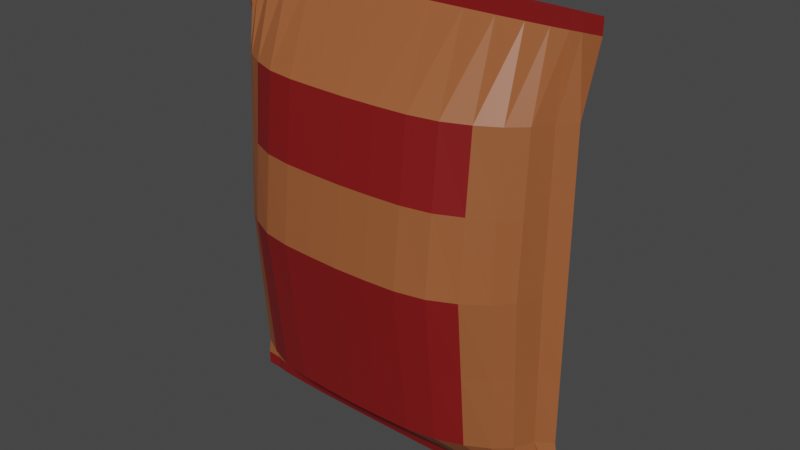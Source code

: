 # Source: Potato_papricka.blend  (saved by Blender 2.90.8; exported with 4.5.12 LTS)
import bpy
from mathutils import Matrix  # noqa: F401  (used for matrix-valued properties, if any)

bpy.ops.wm.read_factory_settings(use_empty=True)
scene = bpy.context.scene
scene.name = 'Scene'

# ---- collections
col_collection = bpy.data.collections.new('Collection'); scene.collection.children.link(col_collection)

# ---- materials (node trees are filled in below, after node groups)
mat_pack = bpy.data.materials.new('Pack')
mat_label = bpy.data.materials.new('Label')

# ---- material node trees
mat_pack.use_nodes = True; mat_pack.node_tree.nodes.clear()
_N = mat_pack.node_tree.nodes; _L = mat_pack.node_tree.links
n0 = _N.new('ShaderNodeBsdfPrincipled'); n0.name = 'Principled BSDF'; n0.location = (10, 300)
n0.distribution = 'GGX'
n0.subsurface_method = 'BURLEY'
n0.inputs[0].default_value = (0.3257, 0.09821, 0.03274, 1.0)
n0.inputs[3].default_value = 1.45
n0.inputs[27].default_value = (0.0, 0.0, 0.0, 1.0)
n0.inputs[28].default_value = 1.0
n1 = _N.new('ShaderNodeOutputMaterial'); n1.name = 'Material Output'; n1.location = (300, 300)
_L.new(n0.outputs[0], n1.inputs[0])
n1.is_active_output = True
mat_label.use_nodes = True; mat_label.node_tree.nodes.clear()
_N = mat_label.node_tree.nodes; _L = mat_label.node_tree.links
n0 = _N.new('ShaderNodeBsdfPrincipled'); n0.name = 'Principled BSDF'; n0.location = (10, 300)
n0.distribution = 'GGX'
n0.subsurface_method = 'BURLEY'
n0.inputs[0].default_value = (0.2169, 0.007099, 0.007474, 1.0)
n0.inputs[3].default_value = 1.45
n0.inputs[27].default_value = (0.0, 0.0, 0.0, 1.0)
n0.inputs[28].default_value = 1.0
n1 = _N.new('ShaderNodeOutputMaterial'); n1.name = 'Material Output'; n1.location = (300, 300)
_L.new(n0.outputs[0], n1.inputs[0])
n1.is_active_output = True

# ---- world
world_world = bpy.data.worlds.new('World'); scene.world = world_world
world_world.use_nodes = True; world_world.node_tree.nodes.clear()
_N = world_world.node_tree.nodes; _L = world_world.node_tree.links
n0 = _N.new('ShaderNodeOutputWorld'); n0.name = 'World Output'; n0.location = (300, 300)
n1 = _N.new('ShaderNodeBackground'); n1.name = 'Background'; n1.location = (10, 300)
n1.inputs[0].default_value = (0.05088, 0.05088, 0.05088, 1.0)
_L.new(n1.outputs[0], n0.inputs[0])
n0.is_active_output = True
world_world.color = (0.05088, 0.05088, 0.05088)
world_world.use_sun_shadow = False
world_world.sun_shadow_jitter_overblur = 0.0

# ---- meshes
me_cylinder = bpy.data.meshes.new('Cylinder')
me_cylinder.from_pydata([(4.091e-06, 0.05914, 0.09795), (6.455e-06, 0.03342, 3.114), (0.2291, 0.05948, 0.09795), (0.2331, 0.03278, 3.114), (0.4494, 0.05983, 0.09795), (0.4572, 0.03088, 3.114), (0.6525, 0.05576, 0.09795), (0.6637, 0.0278, 3.114), (0.8304, 0.04701, 0.09795), (0.8448, 0.02366, 3.114), (0.9765, 0.03636, 0.09795), (0.9933, 0.01861, 3.114), (1.085, 0.02421, 0.09795), (1.104, 0.01285, 3.114), (1.152, 0.00649, 0.09795), (1.172, 0.006596, 3.114), (1.257, -0.002692, 0.09795), (1.284, 9.496e-05, 3.114), (1.152, -0.01238, 0.09795), (1.172, -0.006406, 3.114), (1.085, -0.02959, 0.09795), (1.104, -0.01266, 3.114), (0.9765, -0.04175, 0.09795), (0.9933, -0.01842, 3.114), (0.8304, -0.0524, 0.09795), (0.8448, -0.02347, 3.114), (0.6525, -0.06114, 0.09795), (0.6637, -0.02761, 3.114), (0.4494, -0.06555, 0.09795), (0.4572, -0.03069, 3.114), (0.2291, -0.06704, 0.09795), (0.2331, -0.03259, 3.114), (3.709e-06, -0.06756, 0.09795), (6.066e-06, -0.03323, 3.114), (-0.2291, -0.06662, 0.09795), (-0.2331, -0.03259, 3.114), (-0.4494, -0.06513, 0.09795), (-0.4572, -0.03069, 3.114), (-0.6524, -0.06114, 0.09795), (-0.6637, -0.02761, 3.114), (-0.8304, -0.0524, 0.09795), (-0.8448, -0.02347, 3.114), (-0.9765, -0.04175, 0.09795), (-0.9933, -0.01842, 3.114), (-1.085, -0.02959, 0.09795), (-1.104, -0.01266, 3.114), (-1.152, -0.01154, 0.09795), (-1.172, -0.006406, 3.114), (-1.257, -0.002692, 0.09795), (-1.285, 9.499e-05, 3.114), (-1.152, 0.005483, 0.09795), (-1.172, 0.006596, 3.114), (-1.085, 0.02421, 0.09795), (-1.104, 0.01285, 3.114), (-0.9765, 0.03636, 0.09795), (-0.9933, 0.01861, 3.114), (-0.8304, 0.04701, 0.09795), (-0.8448, 0.02366, 3.114), (-0.6524, 0.05576, 0.09795), (-0.6637, 0.0278, 3.114), (-0.4494, 0.05718, 0.09795), (-0.4572, 0.03088, 3.114), (-0.2291, 0.05852, 0.09795), (-0.2331, 0.03278, 3.114), (0.2179, 0.4548, 0.4852), (0.4274, 0.4598, 0.4852), (0.6205, 0.4311, 0.4852), (0.7898, 0.3666, 0.4852), (0.9287, 0.288, 0.4852), (1.032, 0.1984, 0.4852), (1.095, 0.06509, 0.4852), (1.198, -8.866e-05, 0.4852), (1.095, -0.06927, 0.4852), (1.032, -0.1985, 0.4852), (0.9287, -0.2882, 0.4852), (0.7898, -0.3668, 0.4852), (0.6205, -0.4313, 0.4852), (0.4274, -0.4626, 0.4852), (0.2179, -0.4722, 0.4852), (3.262e-06, -0.4756, 0.4852), (-0.2179, -0.4689, 0.4852), (-0.4274, -0.4593, 0.4852), (-0.6205, -0.4313, 0.4852), (-0.7898, -0.3668, 0.4852), (-0.9287, -0.2882, 0.4852), (-1.032, -0.1985, 0.4852), (-1.095, -0.0626, 0.4852), (-1.198, -8.82e-05, 0.4852), (-1.095, 0.05709, 0.4852), (-1.032, 0.1984, 0.4852), (-0.9287, 0.288, 0.4852), (-0.7898, 0.3666, 0.4852), (-0.6205, 0.4311, 0.4852), (-0.4274, 0.4387, 0.4852), (-0.2179, 0.4471, 0.4852), (3.626e-06, 0.4513, 0.4852), (4.073e-06, 0.03109, 0.005868), (0.2206, 0.03133, 0.005868), (0.4321, 0.03165, 0.005868), (0.6255, 0.02929, 0.005868), (0.793, 0.02413, 0.005868), (0.9274, 0.01798, 0.005868), (1.024, 0.01121, 0.005868), (1.081, 0.001346, 0.005868), (1.181, -0.002832, 0.005868), (1.081, -0.007324, 0.005868), (1.024, -0.01687, 0.005868), (0.9274, -0.02364, 0.005868), (0.793, -0.02979, 0.005868), (0.6255, -0.03495, 0.005868), (0.4321, -0.03752, 0.005868), (0.2206, -0.03836, 0.005868), (3.72e-06, -0.03865, 0.005868), (-0.2206, -0.0381, 0.005868), (-0.432, -0.03726, 0.005868), (-0.6255, -0.03495, 0.005868), (-0.793, -0.02979, 0.005868), (-0.9274, -0.02364, 0.005868), (-1.024, -0.01687, 0.005868), (-1.081, -0.006798, 0.005868), (-1.182, -0.002831, 0.005868), (-1.081, 0.000714, 0.005868), (-1.024, 0.01121, 0.005868), (-0.9274, 0.01798, 0.005868), (-0.793, 0.02413, 0.005868), (-0.6255, 0.02929, 0.005868), (-0.432, 0.02998, 0.005868), (-0.2206, 0.03072, 0.005868), (4.091e-06, 0.03595, 0.005868), (0.2291, 0.03616, 0.005868), (0.4494, 0.03638, 0.005868), (0.6525, 0.03382, 0.005868), (0.8304, 0.02834, 0.005868), (0.9765, 0.02166, 0.005868), (1.085, 0.01404, 0.005868), (1.152, 0.002926, 0.005868), (1.257, -0.002832, 0.005868), (1.152, -0.008905, 0.005868), (1.085, -0.0197, 0.005868), (0.9765, -0.02732, 0.005868), (0.8304, -0.034, 0.005868), (0.6525, -0.03948, 0.005868), (0.4494, -0.04225, 0.005868), (0.2291, -0.04319, 0.005868), (3.708e-06, -0.04351, 0.005868), (-0.2291, -0.04292, 0.005868), (-0.4494, -0.04199, 0.005868), (-0.6524, -0.03948, 0.005868), (-0.8304, -0.034, 0.005868), (-0.9765, -0.02732, 0.005868), (-1.085, -0.0197, 0.005868), (-1.152, -0.008379, 0.005868), (-1.257, -0.002831, 0.005868), (-1.152, 0.002295, 0.005868), (-1.085, 0.01404, 0.005868), (-0.9765, 0.02166, 0.005868), (-0.8304, 0.02834, 0.005868), (-0.6524, 0.03382, 0.005868), (-0.4494, 0.03471, 0.005868), (-0.2291, 0.03555, 0.005868), (4.073e-06, 0.05139, 0.08564), (0.2206, 0.05178, 0.08564), (0.4321, 0.0523, 0.08564), (0.6255, 0.04852, 0.08564), (0.793, 0.0403, 0.08564), (0.9274, 0.03049, 0.08564), (1.024, 0.01969, 0.08564), (1.081, 0.003969, 0.08564), (1.181, -0.002692, 0.08564), (1.081, -0.009856, 0.08564), (1.024, -0.02507, 0.08564), (0.9274, -0.03588, 0.08564), (0.793, -0.04568, 0.08564), (0.6255, -0.05391, 0.08564), (0.4321, -0.05801, 0.08564), (0.2206, -0.05934, 0.08564), (3.72e-06, -0.05981, 0.08564), (-0.2206, -0.05892, 0.08564), (-0.432, -0.05759, 0.08564), (-0.6255, -0.05391, 0.08564), (-0.793, -0.04568, 0.08564), (-0.9274, -0.03588, 0.08564), (-1.024, -0.02507, 0.08564), (-1.081, -0.009017, 0.08564), (-1.182, -0.002692, 0.08564), (-1.081, 0.002962, 0.08564), (-1.024, 0.01969, 0.08564), (-0.9274, 0.03049, 0.08564), (-0.793, 0.0403, 0.08564), (-0.6255, 0.04852, 0.08564), (-0.432, 0.04964, 0.08564), (-0.2206, 0.05082, 0.08564), (6.454e-06, 0.03982, 3.013), (0.2329, 0.03906, 3.013), (0.4568, 0.03679, 3.013), (0.6631, 0.03312, 3.013), (0.844, 0.02817, 3.013), (0.9925, 0.02214, 3.013), (1.103, 0.01526, 3.013), (1.171, 0.007802, 3.013), (1.283, -0.0005471, 3.013), (1.171, -0.00772, 3.013), (1.103, -0.01518, 3.013), (0.9925, -0.02206, 3.013), (0.844, -0.02809, 3.013), (0.6631, -0.03304, 3.013), (0.4568, -0.03671, 3.013), (0.2329, -0.03897, 3.013), (6.066e-06, -0.03974, 3.013), (-0.2329, -0.03897, 3.013), (-0.4568, -0.03671, 3.013), (-0.6631, -0.03304, 3.013), (-0.844, -0.02809, 3.013), (-0.9925, -0.02206, 3.013), (-1.103, -0.01518, 3.013), (-1.171, -0.00772, 3.013), (-1.284, 4.085e-05, 3.013), (-1.171, 0.007802, 3.013), (-1.103, 0.01526, 3.013), (-0.9924, 0.02214, 3.013), (-0.844, 0.02817, 3.013), (-0.6631, 0.03312, 3.013), (-0.4568, 0.03679, 3.013), (-0.2329, 0.03906, 3.013), (0.2178, 0.4704, 2.534), (0.4273, 0.4741, 2.534), (0.6203, 0.4437, 2.534), (0.7895, 0.3774, 2.534), (0.9283, 0.2965, 2.534), (1.032, 0.2043, 2.534), (1.095, 0.06877, 2.534), (1.197, -0.000298, 2.534), (1.095, -0.07236, 2.534), (1.032, -0.204, 2.534), (0.9283, -0.2962, 2.534), (0.7895, -0.377, 2.534), (0.6203, -0.4434, 2.534), (0.4273, -0.4763, 2.534), (0.2178, -0.487, 2.534), (3.293e-06, -0.4908, 2.534), (-0.2178, -0.4838, 2.534), (-0.4273, -0.473, 2.534), (-0.6203, -0.4433, 2.534), (-0.7895, -0.377, 2.534), (-0.9283, -0.2962, 2.534), (-1.031, -0.204, 2.534), (-1.095, -0.0658, 2.534), (-1.198, 0.0001756, 2.534), (-1.095, 0.06089, 2.534), (-1.031, 0.2043, 2.534), (-0.9283, 0.2965, 2.534), (-0.7895, 0.3774, 2.534), (-0.6203, 0.4437, 2.534), (-0.4273, 0.4533, 2.534), (-0.2178, 0.4628, 2.534), (3.657e-06, 0.4674, 2.534), (0.2179, 0.5743, 1.509), (0.4274, 0.5797, 1.509), (0.6204, 0.543, 1.509), (0.7896, 0.4619, 1.509), (0.9285, 0.3631, 1.509), (1.032, 0.2503, 1.509), (1.095, 0.08369, 1.509), (1.197, 0.0004609, 1.509), (1.095, -0.0871, 1.509), (1.032, -0.2488, 1.509), (0.9285, -0.3616, 1.509), (0.7896, -0.4604, 1.509), (0.6204, -0.5415, 1.509), (0.4274, -0.5814, 1.509), (0.2179, -0.594, 1.509), (3.277e-06, -0.5984, 1.509), (-0.2179, -0.5899, 1.509), (-0.4273, -0.5773, 1.509), (-0.6204, -0.5415, 1.509), (-0.7896, -0.4604, 1.509), (-0.9285, -0.3616, 1.509), (-1.032, -0.2488, 1.509), (-1.095, -0.0789, 1.509), (-1.198, 0.0007548, 1.509), (-1.095, 0.07385, 1.509), (-1.032, 0.2503, 1.509), (-0.9285, 0.3631, 1.509), (-0.7896, 0.4619, 1.509), (-0.6204, 0.543, 1.509), (-0.4273, 0.5537, 1.509), (-0.2179, 0.5648, 1.509), (3.641e-06, 0.5703, 1.509), (3.649e-06, 0.5188, 2.022), (0.2178, 0.5223, 2.022), (0.4273, 0.5269, 2.022), (0.6204, 0.4934, 2.022), (0.7896, 0.4196, 2.022), (0.9284, 0.3298, 2.022), (1.032, 0.2273, 2.022), (1.095, 0.07623, 2.022), (1.197, 8.142e-05, 2.022), (1.095, -0.07973, 2.022), (1.032, -0.2264, 2.022), (0.9284, -0.3289, 2.022), (0.7896, -0.4187, 2.022), (0.6204, -0.4924, 2.022), (0.4273, -0.5288, 2.022), (0.2178, -0.5405, 2.022), (3.285e-06, -0.5446, 2.022), (-0.2178, -0.5368, 2.022), (-0.4273, -0.5252, 2.022), (-0.6203, -0.4924, 2.022), (-0.7896, -0.4187, 2.022), (-0.9284, -0.3289, 2.022), (-1.032, -0.2264, 2.022), (-1.095, -0.07235, 2.022), (-1.198, 0.0004652, 2.022), (-1.095, 0.06737, 2.022), (-1.032, 0.2273, 2.022), (-0.9284, 0.3298, 2.022), (-0.7896, 0.4196, 2.022), (-0.6203, 0.4934, 2.022), (-0.4273, 0.5035, 2.022), (-0.2178, 0.5138, 2.022), (0.2179, 0.5145, 0.9973), (0.4274, 0.5198, 0.9973), (0.6205, 0.4871, 0.9973), (0.7897, 0.4143, 0.9973), (0.9286, 0.3256, 0.9973), (1.032, 0.2244, 0.9973), (1.095, 0.07439, 0.9973), (1.197, 0.0001861, 0.9973), (1.095, -0.07819, 0.9973), (1.032, -0.2237, 0.9973), (0.9286, -0.3249, 0.9973), (0.7897, -0.4136, 0.9973), (0.6205, -0.4864, 0.9973), (0.4274, -0.522, 0.9973), (0.2179, -0.5331, 0.9973), (3.27e-06, -0.537, 0.9973), (-0.2179, -0.5294, 0.9973), (-0.4274, -0.5183, 0.9973), (-0.6205, -0.4864, 0.9973), (-0.7897, -0.4136, 0.9973), (-0.9286, -0.3249, 0.9973), (-1.032, -0.2237, 0.9973), (-1.095, -0.07075, 0.9973), (-1.198, 0.0003333, 0.9973), (-1.095, 0.06547, 0.9973), (-1.032, 0.2244, 0.9973), (-0.9286, 0.3256, 0.9973), (-0.7897, 0.4143, 0.9973), (-0.6205, 0.4871, 0.9973), (-0.4274, 0.4962, 0.9973), (-0.2179, 0.506, 0.9973), (3.633e-06, 0.5108, 0.9973)], [], [(192, 1, 3, 193), (193, 3, 5, 194), (194, 5, 7, 195), (195, 7, 9, 196), (196, 9, 11, 197), (197, 11, 13, 198), (198, 13, 15, 199), (199, 15, 17, 200), (200, 17, 19, 201), (201, 19, 21, 202), (202, 21, 23, 203), (203, 23, 25, 204), (204, 25, 27, 205), (205, 27, 29, 206), (206, 29, 31, 207), (207, 31, 33, 208), (208, 33, 35, 209), (209, 35, 37, 210), (210, 37, 39, 211), (211, 39, 41, 212), (212, 41, 43, 213), (213, 43, 45, 214), (214, 45, 47, 215), (215, 47, 49, 216), (216, 49, 51, 217), (217, 51, 53, 218), (218, 53, 55, 219), (219, 55, 57, 220), (220, 57, 59, 221), (221, 59, 61, 222), (3, 1, 63, 61, 59, 57, 55, 53, 51, 49, 47, 45, 43, 41, 39, 37, 35, 33, 31, 29, 27, 25, 23, 21, 19, 17, 15, 13, 11, 9, 7, 5), (222, 61, 63, 223), (223, 63, 1, 192), (62, 0, 128, 159), (254, 223, 192, 255), (0, 95, 64, 2), (2, 64, 65, 4), (4, 65, 66, 6), (6, 66, 67, 8), (8, 67, 68, 10), (10, 68, 69, 12), (12, 69, 70, 14), (14, 70, 71, 16), (16, 71, 72, 18), (18, 72, 73, 20), (20, 73, 74, 22), (22, 74, 75, 24), (24, 75, 76, 26), (26, 76, 77, 28), (28, 77, 78, 30), (30, 78, 79, 32), (32, 79, 80, 34), (34, 80, 81, 36), (36, 81, 82, 38), (38, 82, 83, 40), (40, 83, 84, 42), (42, 84, 85, 44), (44, 85, 86, 46), (46, 86, 87, 48), (48, 87, 88, 50), (50, 88, 89, 52), (52, 89, 90, 54), (54, 90, 91, 56), (56, 91, 92, 58), (58, 92, 93, 60), (60, 93, 94, 62), (62, 94, 95, 0), (106, 107, 171, 170), (18, 20, 138, 137), (36, 38, 147, 146), (54, 56, 156, 155), (10, 12, 134, 133), (28, 30, 143, 142), (46, 48, 152, 151), (2, 4, 130, 129), (20, 22, 139, 138), (38, 40, 148, 147), (56, 58, 157, 156), (12, 14, 135, 134), (30, 32, 144, 143), (48, 50, 153, 152), (4, 6, 131, 130), (22, 24, 140, 139), (40, 42, 149, 148), (58, 60, 158, 157), (14, 16, 136, 135), (32, 34, 145, 144), (50, 52, 154, 153), (6, 8, 132, 131), (24, 26, 141, 140), (42, 44, 150, 149), (60, 62, 159, 158), (16, 18, 137, 136), (34, 36, 146, 145), (52, 54, 155, 154), (8, 10, 133, 132), (26, 28, 142, 141), (44, 46, 151, 150), (0, 2, 129, 128), (97, 96, 128, 129), (98, 97, 129, 130), (99, 98, 130, 131), (100, 99, 131, 132), (101, 100, 132, 133), (102, 101, 133, 134), (103, 102, 134, 135), (104, 103, 135, 136), (105, 104, 136, 137), (106, 105, 137, 138), (107, 106, 138, 139), (108, 107, 139, 140), (109, 108, 140, 141), (110, 109, 141, 142), (111, 110, 142, 143), (112, 111, 143, 144), (113, 112, 144, 145), (114, 113, 145, 146), (115, 114, 146, 147), (116, 115, 147, 148), (117, 116, 148, 149), (118, 117, 149, 150), (119, 118, 150, 151), (120, 119, 151, 152), (121, 120, 152, 153), (122, 121, 153, 154), (123, 122, 154, 155), (124, 123, 155, 156), (125, 124, 156, 157), (126, 125, 157, 158), (127, 126, 158, 159), (96, 127, 159, 128), (160, 161, 162, 163, 164, 165, 166, 167, 168, 169, 170, 171, 172, 173, 174, 175, 176, 177, 178, 179, 180, 181, 182, 183, 184, 185, 186, 187, 188, 189, 190, 191), (120, 121, 185, 184), (107, 108, 172, 171), (121, 122, 186, 185), (108, 109, 173, 172), (122, 123, 187, 186), (109, 110, 174, 173), (96, 97, 161, 160), (123, 124, 188, 187), (110, 111, 175, 174), (97, 98, 162, 161), (124, 125, 189, 188), (111, 112, 176, 175), (98, 99, 163, 162), (125, 126, 190, 189), (112, 113, 177, 176), (99, 100, 164, 163), (126, 127, 191, 190), (113, 114, 178, 177), (100, 101, 165, 164), (127, 96, 160, 191), (114, 115, 179, 178), (101, 102, 166, 165), (115, 116, 180, 179), (102, 103, 167, 166), (116, 117, 181, 180), (103, 104, 168, 167), (117, 118, 182, 181), (104, 105, 169, 168), (118, 119, 183, 182), (105, 106, 170, 169), (119, 120, 184, 183), (253, 222, 223, 254), (252, 221, 222, 253), (251, 220, 221, 252), (250, 219, 220, 251), (249, 218, 219, 250), (248, 217, 218, 249), (247, 216, 217, 248), (246, 215, 216, 247), (245, 214, 215, 246), (244, 213, 214, 245), (243, 212, 213, 244), (242, 211, 212, 243), (241, 210, 211, 242), (240, 209, 210, 241), (239, 208, 209, 240), (238, 207, 208, 239), (237, 206, 207, 238), (236, 205, 206, 237), (235, 204, 205, 236), (234, 203, 204, 235), (233, 202, 203, 234), (232, 201, 202, 233), (231, 200, 201, 232), (230, 199, 200, 231), (229, 198, 199, 230), (228, 197, 198, 229), (227, 196, 197, 228), (226, 195, 196, 227), (225, 194, 195, 226), (224, 193, 194, 225), (255, 192, 193, 224), (319, 254, 255, 288), (318, 253, 254, 319), (317, 252, 253, 318), (316, 251, 252, 317), (315, 250, 251, 316), (314, 249, 250, 315), (313, 248, 249, 314), (312, 247, 248, 313), (311, 246, 247, 312), (310, 245, 246, 311), (309, 244, 245, 310), (308, 243, 244, 309), (307, 242, 243, 308), (306, 241, 242, 307), (305, 240, 241, 306), (304, 239, 240, 305), (303, 238, 239, 304), (302, 237, 238, 303), (301, 236, 237, 302), (300, 235, 236, 301), (299, 234, 235, 300), (298, 233, 234, 299), (297, 232, 233, 298), (296, 231, 232, 297), (295, 230, 231, 296), (294, 229, 230, 295), (293, 228, 229, 294), (292, 227, 228, 293), (291, 226, 227, 292), (290, 225, 226, 291), (289, 224, 225, 290), (288, 255, 224, 289), (351, 287, 256, 320), (320, 256, 257, 321), (321, 257, 258, 322), (322, 258, 259, 323), (323, 259, 260, 324), (324, 260, 261, 325), (325, 261, 262, 326), (326, 262, 263, 327), (327, 263, 264, 328), (328, 264, 265, 329), (329, 265, 266, 330), (330, 266, 267, 331), (331, 267, 268, 332), (332, 268, 269, 333), (333, 269, 270, 334), (334, 270, 271, 335), (335, 271, 272, 336), (336, 272, 273, 337), (337, 273, 274, 338), (338, 274, 275, 339), (339, 275, 276, 340), (340, 276, 277, 341), (341, 277, 278, 342), (342, 278, 279, 343), (343, 279, 280, 344), (344, 280, 281, 345), (345, 281, 282, 346), (346, 282, 283, 347), (347, 283, 284, 348), (348, 284, 285, 349), (349, 285, 286, 350), (350, 286, 287, 351), (287, 288, 289, 256), (256, 289, 290, 257), (257, 290, 291, 258), (258, 291, 292, 259), (259, 292, 293, 260), (260, 293, 294, 261), (261, 294, 295, 262), (262, 295, 296, 263), (263, 296, 297, 264), (264, 297, 298, 265), (265, 298, 299, 266), (266, 299, 300, 267), (267, 300, 301, 268), (268, 301, 302, 269), (269, 302, 303, 270), (270, 303, 304, 271), (271, 304, 305, 272), (272, 305, 306, 273), (273, 306, 307, 274), (274, 307, 308, 275), (275, 308, 309, 276), (276, 309, 310, 277), (277, 310, 311, 278), (278, 311, 312, 279), (279, 312, 313, 280), (280, 313, 314, 281), (281, 314, 315, 282), (282, 315, 316, 283), (283, 316, 317, 284), (284, 317, 318, 285), (285, 318, 319, 286), (286, 319, 288, 287), (94, 350, 351, 95), (93, 349, 350, 94), (92, 348, 349, 93), (91, 347, 348, 92), (90, 346, 347, 91), (89, 345, 346, 90), (88, 344, 345, 89), (87, 343, 344, 88), (86, 342, 343, 87), (85, 341, 342, 86), (84, 340, 341, 85), (83, 339, 340, 84), (82, 338, 339, 83), (81, 337, 338, 82), (80, 336, 337, 81), (79, 335, 336, 80), (78, 334, 335, 79), (77, 333, 334, 78), (76, 332, 333, 77), (75, 331, 332, 76), (74, 330, 331, 75), (73, 329, 330, 74), (72, 328, 329, 73), (71, 327, 328, 72), (70, 326, 327, 71), (69, 325, 326, 70), (68, 324, 325, 69), (67, 323, 324, 68), (66, 322, 323, 67), (65, 321, 322, 66), (64, 320, 321, 65), (95, 351, 320, 64)])
me_cylinder.polygons.foreach_set('material_index', [1, 1, 1, 1, 1, 1, 1, 1, 1, 1, 1, 1, 1, 1, 1, 1, 1, 1, 1, 1, 1, 1, 1, 1, 1, 1, 1, 1, 1, 1, 1, 1, 1, 1, 0, 0, 0, 0, 0, 0, 0, 0, 0, 0, 0, 0, 0, 0, 0, 0, 0, 0, 0, 0, 0, 0, 0, 0, 0, 0, 0, 0, 0, 0, 0, 0, 0, 1, 1, 1, 1, 1, 1, 1, 1, 1, 1, 1, 1, 1, 1, 1, 1, 1, 1, 1, 1, 1, 1, 1, 1, 1, 1, 1, 1, 1, 1, 1, 1, 1, 1, 1, 1, 1, 1, 1, 1, 1, 1, 1, 1, 1, 1, 1, 1, 1, 1, 1, 1, 1, 1, 1, 1, 1, 1, 1, 1, 1, 1, 1, 1, 0, 1, 1, 1, 1, 1, 1, 1, 1, 1, 1, 1, 1, 1, 1, 1, 1, 1, 1, 1, 1, 1, 1, 1, 1, 1, 1, 1, 1, 1, 1, 1, 0, 0, 0, 0, 0, 0, 0, 0, 0, 0, 0, 0, 0, 0, 0, 0, 0, 0, 0, 0, 0, 0, 0, 0, 0, 0, 0, 0, 0, 0, 0, 1, 1, 1, 1, 0, 0, 0, 0, 0, 0, 0, 0, 1, 1, 1, 1, 1, 1, 1, 1, 0, 0, 0, 0, 0, 0, 0, 0, 1, 1, 1, 1, 1, 1, 1, 1, 0, 0, 0, 0, 0, 0, 0, 0, 1, 1, 1, 1, 1, 1, 1, 1, 0, 0, 0, 0, 0, 0, 0, 0, 1, 1, 1, 1, 0, 0, 0, 0, 0, 0, 0, 0, 0, 0, 0, 0, 0, 0, 0, 0, 0, 0, 0, 0, 0, 0, 0, 0, 0, 0, 0, 0, 0, 0, 0, 0, 1, 1, 1, 1, 0, 0, 0, 0, 0, 0, 0, 0, 1, 1, 1, 1, 1, 1, 1, 1, 0, 0, 0, 0, 0, 0, 0, 0, 1, 1, 1, 1])
_uv = me_cylinder.uv_layers.new(name='UVMap')
_uv.uv.foreach_set('vector', [1.0, 0.9774, 1.0, 1.0, 0.9688, 1.0, 0.9688, 0.9774, 0.9688, 0.9774, 0.9688, 1.0, 0.9375, 1.0, 0.9375, 0.9774, 0.9375, 0.9774, 0.9375, 1.0, 0.9062, 1.0, 0.9063, 0.9774, 0.9063, 0.9774, 0.9062, 1.0, 0.875, 1.0, 0.875, 0.9774, 0.875, 0.9774, 0.875, 1.0, 0.8438, 1.0, 0.8438, 0.9774, 0.8438, 0.9774, 0.8438, 1.0, 0.8125, 1.0, 0.8125, 0.9774, 0.8125, 0.9774, 0.8125, 1.0, 0.7812, 1.0, 0.7812, 0.9774, 0.7812, 0.9774, 0.7812, 1.0, 0.75, 1.0, 0.75, 0.9774, 0.75, 0.9774, 0.75, 1.0, 0.7188, 1.0, 0.7187, 0.9774, 0.7187, 0.9774, 0.7188, 1.0, 0.6875, 1.0, 0.6875, 0.9774, 0.6875, 0.9774, 0.6875, 1.0, 0.6562, 1.0, 0.6562, 0.9774, 0.6562, 0.9774, 0.6562, 1.0, 0.625, 1.0, 0.625, 0.9774, 0.625, 0.9774, 0.625, 1.0, 0.5938, 1.0, 0.5938, 0.9774, 0.5938, 0.9774, 0.5938, 1.0, 0.5625, 1.0, 0.5625, 0.9774, 0.5625, 0.9774, 0.5625, 1.0, 0.5312, 1.0, 0.5312, 0.9774, 0.5312, 0.9774, 0.5312, 1.0, 0.5, 1.0, 0.5, 0.9774, 0.5, 0.9774, 0.5, 1.0, 0.4688, 1.0, 0.4688, 0.9774, 0.4688, 0.9774, 0.4688, 1.0, 0.4375, 1.0, 0.4375, 0.9774, 0.4375, 0.9774, 0.4375, 1.0, 0.4062, 1.0, 0.4062, 0.9774, 0.4062, 0.9774, 0.4062, 1.0, 0.375, 1.0, 0.375, 0.9774, 0.375, 0.9774, 0.375, 1.0, 0.3438, 1.0, 0.3438, 0.9774, 0.3438, 0.9774, 0.3438, 1.0, 0.3125, 1.0, 0.3125, 0.9774, 0.3125, 0.9774, 0.3125, 1.0, 0.2812, 1.0, 0.2812, 0.9774, 0.2812, 0.9774, 0.2812, 1.0, 0.25, 1.0, 0.25, 0.9774, 0.25, 0.9774, 0.25, 1.0, 0.2188, 1.0, 0.2188, 0.9774, 0.2188, 0.9774, 0.2188, 1.0, 0.1875, 1.0, 0.1875, 0.9774, 0.1875, 0.9774, 0.1875, 1.0, 0.1562, 1.0, 0.1563, 0.9774, 0.1563, 0.9774, 0.1562, 1.0, 0.125, 1.0, 0.125, 0.9774, 0.125, 0.9774, 0.125, 1.0, 0.09375, 1.0, 0.09375, 0.9774, 0.09375, 0.9774, 0.09375, 1.0, 0.0625, 1.0, 0.0625, 0.9774, 0.2968, 0.4854, 0.25, 0.49, 0.2032, 0.4854, 0.1582, 0.4717, 0.1167, 0.4496, 0.08029, 0.4197, 0.05045, 0.3833, 0.02827, 0.3418, 0.01461, 0.2968, 0.01, 0.25, 0.01461, 0.2032, 0.02827, 0.1582, 0.05045, 0.1167, 0.08029, 0.08029, 0.1167, 0.05045, 0.1582, 0.02827, 0.2032, 0.01461, 0.25, 0.01, 0.2968, 0.01461, 0.3418, 0.02827, 0.3833, 0.05045, 0.4197, 0.08029, 0.4496, 0.1167, 0.4717, 0.1582, 0.4854, 0.2032, 0.49, 0.25, 0.4854, 0.2968, 0.4717, 0.3418, 0.4496, 0.3833, 0.4197, 0.4197, 0.3833, 0.4496, 0.3418, 0.4717, 0.0625, 0.9774, 0.0625, 1.0, 0.03125, 1.0, 0.03125, 0.9774, 0.03125, 0.9774, 0.03125, 1.0, 0.0, 1.0, 0.0, 0.9774, 0.03125, 0.5, 0.0, 0.5, 0.0, 0.5, 0.03125, 0.5, 0.03125, 0.6279, 0.03125, 0.9774, 0.0, 0.9774, 0.0, 0.6279, 1.0, 0.5, 1.0, 0.6025, 0.9688, 0.6025, 0.9688, 0.5, 0.9688, 0.5, 0.9688, 0.6025, 0.9375, 0.6025, 0.9375, 0.5, 0.9375, 0.5, 0.9375, 0.6025, 0.9062, 0.6025, 0.9062, 0.5, 0.9062, 0.5, 0.9062, 0.6025, 0.875, 0.6025, 0.875, 0.5, 0.875, 0.5, 0.875, 0.6025, 0.8438, 0.6025, 0.8438, 0.5, 0.8438, 0.5, 0.8438, 0.6025, 0.8125, 0.6025, 0.8125, 0.5, 0.8125, 0.5, 0.8125, 0.6025, 0.7813, 0.6025, 0.7812, 0.5, 0.7812, 0.5, 0.7813, 0.6025, 0.75, 0.6025, 0.75, 0.5, 0.75, 0.5, 0.75, 0.6025, 0.7188, 0.6025, 0.7188, 0.5, 0.7188, 0.5, 0.7188, 0.6025, 0.6875, 0.6025, 0.6875, 0.5, 0.6875, 0.5, 0.6875, 0.6025, 0.6562, 0.6025, 0.6562, 0.5, 0.6562, 0.5, 0.6562, 0.6025, 0.625, 0.6025, 0.625, 0.5, 0.625, 0.5, 0.625, 0.6025, 0.5938, 0.6025, 0.5938, 0.5, 0.5938, 0.5, 0.5938, 0.6025, 0.5625, 0.6025, 0.5625, 0.5, 0.5625, 0.5, 0.5625, 0.6025, 0.5312, 0.6025, 0.5312, 0.5, 0.5312, 0.5, 0.5312, 0.6025, 0.5, 0.6025, 0.5, 0.5, 0.5, 0.5, 0.5, 0.6025, 0.4688, 0.6025, 0.4688, 0.5, 0.4688, 0.5, 0.4688, 0.6025, 0.4375, 0.6025, 0.4375, 0.5, 0.4375, 0.5, 0.4375, 0.6025, 0.4062, 0.6025, 0.4062, 0.5, 0.4062, 0.5, 0.4062, 0.6025, 0.375, 0.6025, 0.375, 0.5, 0.375, 0.5, 0.375, 0.6025, 0.3437, 0.6025, 0.3438, 0.5, 0.3438, 0.5, 0.3437, 0.6025, 0.3125, 0.6025, 0.3125, 0.5, 0.3125, 0.5, 0.3125, 0.6025, 0.2812, 0.6025, 0.2812, 0.5, 0.2812, 0.5, 0.2812, 0.6025, 0.25, 0.6025, 0.25, 0.5, 0.25, 0.5, 0.25, 0.6025, 0.2188, 0.6025, 0.2188, 0.5, 0.2188, 0.5, 0.2188, 0.6025, 0.1875, 0.6025, 0.1875, 0.5, 0.1875, 0.5, 0.1875, 0.6025, 0.1562, 0.6025, 0.1562, 0.5, 0.1562, 0.5, 0.1562, 0.6025, 0.125, 0.6025, 0.125, 0.5, 0.125, 0.5, 0.125, 0.6025, 0.09375, 0.6025, 0.09375, 0.5, 0.09375, 0.5, 0.09375, 0.6025, 0.0625, 0.6025, 0.0625, 0.5, 0.0625, 0.5, 0.0625, 0.6025, 0.03125, 0.6025, 0.03125, 0.5, 0.03125, 0.5, 0.03125, 0.6025, 0.0, 0.6025, 0.0, 0.5, 0.9592, 0.1736, 0.9395, 0.1367, 0.9395, 0.1367, 0.9592, 0.1736, 0.7188, 0.5, 0.6875, 0.5, 0.6875, 0.5, 0.7188, 0.5, 0.4375, 0.5, 0.4062, 0.5, 0.4062, 0.5, 0.4375, 0.5, 0.1562, 0.5, 0.125, 0.5, 0.125, 0.5, 0.1562, 0.5, 0.8438, 0.5, 0.8125, 0.5, 0.8125, 0.5, 0.8438, 0.5, 0.5625, 0.5, 0.5312, 0.5, 0.5312, 0.5, 0.5625, 0.5, 0.2812, 0.5, 0.25, 0.5, 0.25, 0.5, 0.2812, 0.5, 0.9688, 0.5, 0.9375, 0.5, 0.9375, 0.5, 0.9688, 0.5, 0.6875, 0.5, 0.6562, 0.5, 0.6562, 0.5, 0.6875, 0.5, 0.4062, 0.5, 0.375, 0.5, 0.375, 0.5, 0.4062, 0.5, 0.125, 0.5, 0.09375, 0.5, 0.09375, 0.5, 0.125, 0.5, 0.8125, 0.5, 0.7812, 0.5, 0.7812, 0.5, 0.8125, 0.5, 0.5312, 0.5, 0.5, 0.5, 0.5, 0.5, 0.5312, 0.5, 0.25, 0.5, 0.2188, 0.5, 0.2188, 0.5, 0.25, 0.5, 0.9375, 0.5, 0.9062, 0.5, 0.9062, 0.5, 0.9375, 0.5, 0.6562, 0.5, 0.625, 0.5, 0.625, 0.5, 0.6562, 0.5, 0.375, 0.5, 0.3438, 0.5, 0.3438, 0.5, 0.375, 0.5, 0.09375, 0.5, 0.0625, 0.5, 0.0625, 0.5, 0.09375, 0.5, 0.7812, 0.5, 0.75, 0.5, 0.75, 0.5, 0.7812, 0.5, 0.5, 0.5, 0.4688, 0.5, 0.4688, 0.5, 0.5, 0.5, 0.2188, 0.5, 0.1875, 0.5, 0.1875, 0.5, 0.2188, 0.5, 0.9062, 0.5, 0.875, 0.5, 0.875, 0.5, 0.9062, 0.5, 0.625, 0.5, 0.5938, 0.5, 0.5938, 0.5, 0.625, 0.5, 0.3438, 0.5, 0.3125, 0.5, 0.3125, 0.5, 0.3438, 0.5, 0.0625, 0.5, 0.03125, 0.5, 0.03125, 0.5, 0.0625, 0.5, 0.75, 0.5, 0.7188, 0.5, 0.7188, 0.5, 0.75, 0.5, 0.4688, 0.5, 0.4375, 0.5, 0.4375, 0.5, 0.4688, 0.5, 0.1875, 0.5, 0.1562, 0.5, 0.1562, 0.5, 0.1875, 0.5, 0.875, 0.5, 0.8438, 0.5, 0.8438, 0.5, 0.875, 0.5, 0.5938, 0.5, 0.5625, 0.5, 0.5625, 0.5, 0.5938, 0.5, 0.3125, 0.5, 0.2812, 0.5, 0.2812, 0.5, 0.3125, 0.5, 1.0, 0.5, 0.9688, 0.5, 0.9688, 0.5, 1.0, 0.5, 0.7951, 0.4591, 0.75, 0.4635, 0.75, 0.49, 0.7968, 0.4854, 0.8383, 0.446, 0.7951, 0.4591, 0.7968, 0.4854, 0.8418, 0.4717, 0.8778, 0.4249, 0.8383, 0.446, 0.8418, 0.4717, 0.8833, 0.4496, 0.9121, 0.3968, 0.8778, 0.4249, 0.8833, 0.4496, 0.9197, 0.4197, 0.9395, 0.3633, 0.9121, 0.3968, 0.9197, 0.4197, 0.9496, 0.3833, 0.9592, 0.3264, 0.9395, 0.3633, 0.9496, 0.3833, 0.9717, 0.3418, 0.9708, 0.2882, 0.9592, 0.3264, 0.9717, 0.3418, 0.9854, 0.2968, 0.9746, 0.25, 0.9708, 0.2882, 0.9854, 0.2968, 0.99, 0.25, 0.9708, 0.2118, 0.9746, 0.25, 0.99, 0.25, 0.9854, 0.2032, 0.9592, 0.1736, 0.9708, 0.2118, 0.9854, 0.2032, 0.9717, 0.1582, 0.9395, 0.1367, 0.9592, 0.1736, 0.9717, 0.1582, 0.9496, 0.1167, 0.9121, 0.1032, 0.9395, 0.1367, 0.9496, 0.1167, 0.9197, 0.08029, 0.8778, 0.07514, 0.9121, 0.1032, 0.9197, 0.08029, 0.8833, 0.05045, 0.8383, 0.05401, 0.8778, 0.07514, 0.8833, 0.05045, 0.8418, 0.02827, 0.7951, 0.0409, 0.8383, 0.05401, 0.8418, 0.02827, 0.7968, 0.01461, 0.75, 0.03646, 0.7951, 0.0409, 0.7968, 0.01461, 0.75, 0.01, 0.7049, 0.0409, 0.75, 0.03646, 0.75, 0.01, 0.7032, 0.01461, 0.6617, 0.05401, 0.7049, 0.0409, 0.7032, 0.01461, 0.6582, 0.02827, 0.6222, 0.07514, 0.6617, 0.05401, 0.6582, 0.02827, 0.6167, 0.05045, 0.5879, 0.1032, 0.6222, 0.07514, 0.6167, 0.05045, 0.5803, 0.08029, 0.5605, 0.1367, 0.5879, 0.1032, 0.5803, 0.08029, 0.5504, 0.1167, 0.5408, 0.1736, 0.5605, 0.1367, 0.5504, 0.1167, 0.5283, 0.1582, 0.5292, 0.2118, 0.5408, 0.1736, 0.5283, 0.1582, 0.5146, 0.2032, 0.5254, 0.25, 0.5292, 0.2118, 0.5146, 0.2032, 0.51, 0.25, 0.5292, 0.2882, 0.5254, 0.25, 0.51, 0.25, 0.5146, 0.2968, 0.5408, 0.3264, 0.5292, 0.2882, 0.5146, 0.2968, 0.5283, 0.3418, 0.5605, 0.3633, 0.5408, 0.3264, 0.5283, 0.3418, 0.5504, 0.3833, 0.5879, 0.3968, 0.5605, 0.3633, 0.5504, 0.3833, 0.5803, 0.4197, 0.6222, 0.4249, 0.5879, 0.3968, 0.5803, 0.4197, 0.6167, 0.4496, 0.6617, 0.446, 0.6222, 0.4249, 0.6167, 0.4496, 0.6582, 0.4717, 0.7049, 0.4591, 0.6617, 0.446, 0.6582, 0.4717, 0.7032, 0.4854, 0.75, 0.4635, 0.7049, 0.4591, 0.7032, 0.4854, 0.75, 0.49, 0.75, 0.4635, 0.7951, 0.4591, 0.8383, 0.446, 0.8778, 0.4249, 0.9121, 0.3968, 0.9395, 0.3633, 0.9592, 0.3264, 0.9708, 0.2882, 0.9746, 0.25, 0.9708, 0.2118, 0.9592, 0.1736, 0.9395, 0.1367, 0.9121, 0.1032, 0.8778, 0.07514, 0.8383, 0.05401, 0.7951, 0.0409, 0.75, 0.03646, 0.7049, 0.0409, 0.6617, 0.05401, 0.6222, 0.07514, 0.5879, 0.1032, 0.5605, 0.1367, 0.5408, 0.1736, 0.5292, 0.2118, 0.5254, 0.25, 0.5292, 0.2882, 0.5408, 0.3264, 0.5605, 0.3633, 0.5879, 0.3968, 0.6222, 0.4249, 0.6617, 0.446, 0.7049, 0.4591, 0.5254, 0.25, 0.5292, 0.2882, 0.5292, 0.2882, 0.5254, 0.25, 0.9395, 0.1367, 0.9121, 0.1032, 0.9121, 0.1032, 0.9395, 0.1367, 0.5292, 0.2882, 0.5408, 0.3264, 0.5408, 0.3264, 0.5292, 0.2882, 0.9121, 0.1032, 0.8778, 0.07514, 0.8778, 0.07514, 0.9121, 0.1032, 0.5408, 0.3264, 0.5605, 0.3633, 0.5605, 0.3633, 0.5408, 0.3264, 0.8778, 0.07514, 0.8383, 0.05401, 0.8383, 0.05401, 0.8778, 0.07514, 0.75, 0.4635, 0.7951, 0.4591, 0.7951, 0.4591, 0.75, 0.4635, 0.5605, 0.3633, 0.5879, 0.3968, 0.5879, 0.3968, 0.5605, 0.3633, 0.8383, 0.05401, 0.7951, 0.0409, 0.7951, 0.0409, 0.8383, 0.05401, 0.7951, 0.4591, 0.8383, 0.446, 0.8383, 0.446, 0.7951, 0.4591, 0.5879, 0.3968, 0.6222, 0.4249, 0.6222, 0.4249, 0.5879, 0.3968, 0.7951, 0.0409, 0.75, 0.03646, 0.75, 0.03646, 0.7951, 0.0409, 0.8383, 0.446, 0.8778, 0.4249, 0.8778, 0.4249, 0.8383, 0.446, 0.6222, 0.4249, 0.6617, 0.446, 0.6617, 0.446, 0.6222, 0.4249, 0.75, 0.03646, 0.7049, 0.0409, 0.7049, 0.0409, 0.75, 0.03646, 0.8778, 0.4249, 0.9121, 0.3968, 0.9121, 0.3968, 0.8778, 0.4249, 0.6617, 0.446, 0.7049, 0.4591, 0.7049, 0.4591, 0.6617, 0.446, 0.7049, 0.0409, 0.6617, 0.05401, 0.6617, 0.05401, 0.7049, 0.0409, 0.9121, 0.3968, 0.9395, 0.3633, 0.9395, 0.3633, 0.9121, 0.3968, 0.7049, 0.4591, 0.75, 0.4635, 0.75, 0.4635, 0.7049, 0.4591, 0.6617, 0.05401, 0.6222, 0.07514, 0.6222, 0.07514, 0.6617, 0.05401, 0.9395, 0.3633, 0.9592, 0.3264, 0.9592, 0.3264, 0.9395, 0.3633, 0.6222, 0.07514, 0.5879, 0.1032, 0.5879, 0.1032, 0.6222, 0.07514, 0.9592, 0.3264, 0.9708, 0.2882, 0.9708, 0.2882, 0.9592, 0.3264, 0.5879, 0.1032, 0.5605, 0.1367, 0.5605, 0.1367, 0.5879, 0.1032, 0.9708, 0.2882, 0.9746, 0.25, 0.9746, 0.25, 0.9708, 0.2882, 0.5605, 0.1367, 0.5408, 0.1736, 0.5408, 0.1736, 0.5605, 0.1367, 0.9746, 0.25, 0.9708, 0.2118, 0.9708, 0.2118, 0.9746, 0.25, 0.5408, 0.1736, 0.5292, 0.2118, 0.5292, 0.2118, 0.5408, 0.1736, 0.9708, 0.2118, 0.9592, 0.1736, 0.9592, 0.1736, 0.9708, 0.2118, 0.5292, 0.2118, 0.5254, 0.25, 0.5254, 0.25, 0.5292, 0.2118, 0.0625, 0.6279, 0.0625, 0.9774, 0.03125, 0.9774, 0.03125, 0.6279, 0.09375, 0.6279, 0.09375, 0.9774, 0.0625, 0.9774, 0.0625, 0.6279, 0.125, 0.6279, 0.125, 0.9774, 0.09375, 0.9774, 0.09375, 0.6279, 0.1562, 0.6279, 0.1563, 0.9774, 0.125, 0.9774, 0.125, 0.6279, 0.1875, 0.6279, 0.1875, 0.9774, 0.1563, 0.9774, 0.1562, 0.6279, 0.2188, 0.6279, 0.2188, 0.9774, 0.1875, 0.9774, 0.1875, 0.6279, 0.25, 0.6279, 0.25, 0.9774, 0.2188, 0.9774, 0.2188, 0.6279, 0.2812, 0.6279, 0.2812, 0.9774, 0.25, 0.9774, 0.25, 0.6279, 0.3125, 0.6279, 0.3125, 0.9774, 0.2812, 0.9774, 0.2812, 0.6279, 0.3438, 0.6279, 0.3438, 0.9774, 0.3125, 0.9774, 0.3125, 0.6279, 0.375, 0.6279, 0.375, 0.9774, 0.3438, 0.9774, 0.3438, 0.6279, 0.4062, 0.6279, 0.4062, 0.9774, 0.375, 0.9774, 0.375, 0.6279, 0.4375, 0.6279, 0.4375, 0.9774, 0.4062, 0.9774, 0.4062, 0.6279, 0.4688, 0.6279, 0.4688, 0.9774, 0.4375, 0.9774, 0.4375, 0.6279, 0.5, 0.6279, 0.5, 0.9774, 0.4688, 0.9774, 0.4688, 0.6279, 0.5312, 0.6279, 0.5312, 0.9774, 0.5, 0.9774, 0.5, 0.6279, 0.5625, 0.6279, 0.5625, 0.9774, 0.5312, 0.9774, 0.5312, 0.6279, 0.5938, 0.6279, 0.5938, 0.9774, 0.5625, 0.9774, 0.5625, 0.6279, 0.625, 0.6279, 0.625, 0.9774, 0.5938, 0.9774, 0.5938, 0.6279, 0.6563, 0.6279, 0.6562, 0.9774, 0.625, 0.9774, 0.625, 0.6279, 0.6875, 0.6279, 0.6875, 0.9774, 0.6562, 0.9774, 0.6563, 0.6279, 0.7188, 0.6279, 0.7187, 0.9774, 0.6875, 0.9774, 0.6875, 0.6279, 0.75, 0.6279, 0.75, 0.9774, 0.7187, 0.9774, 0.7188, 0.6279, 0.7813, 0.6279, 0.7812, 0.9774, 0.75, 0.9774, 0.75, 0.6279, 0.8125, 0.6279, 0.8125, 0.9774, 0.7812, 0.9774, 0.7813, 0.6279, 0.8438, 0.6279, 0.8438, 0.9774, 0.8125, 0.9774, 0.8125, 0.6279, 0.875, 0.6279, 0.875, 0.9774, 0.8438, 0.9774, 0.8438, 0.6279, 0.9062, 0.6279, 0.9063, 0.9774, 0.875, 0.9774, 0.875, 0.6279, 0.9375, 0.6279, 0.9375, 0.9774, 0.9063, 0.9774, 0.9062, 0.6279, 0.9688, 0.6279, 0.9688, 0.9774, 0.9375, 0.9774, 0.9375, 0.6279, 1.0, 0.6279, 1.0, 0.9774, 0.9688, 0.9774, 0.9688, 0.6279, 0.03125, 0.6215, 0.03125, 0.6279, 0.0, 0.6279, 0.0, 0.6215, 0.0625, 0.6215, 0.0625, 0.6279, 0.03125, 0.6279, 0.03125, 0.6215, 0.09375, 0.6215, 0.09375, 0.6279, 0.0625, 0.6279, 0.0625, 0.6215, 0.125, 0.6215, 0.125, 0.6279, 0.09375, 0.6279, 0.09375, 0.6215, 0.1562, 0.6215, 0.1562, 0.6279, 0.125, 0.6279, 0.125, 0.6215, 0.1875, 0.6215, 0.1875, 0.6279, 0.1562, 0.6279, 0.1562, 0.6215, 0.2188, 0.6215, 0.2188, 0.6279, 0.1875, 0.6279, 0.1875, 0.6215, 0.25, 0.6215, 0.25, 0.6279, 0.2188, 0.6279, 0.2188, 0.6215, 0.2812, 0.6215, 0.2812, 0.6279, 0.25, 0.6279, 0.25, 0.6215, 0.3125, 0.6215, 0.3125, 0.6279, 0.2812, 0.6279, 0.2812, 0.6215, 0.3438, 0.6215, 0.3438, 0.6279, 0.3125, 0.6279, 0.3125, 0.6215, 0.375, 0.6215, 0.375, 0.6279, 0.3438, 0.6279, 0.3438, 0.6215, 0.4062, 0.6215, 0.4062, 0.6279, 0.375, 0.6279, 0.375, 0.6215, 0.4375, 0.6215, 0.4375, 0.6279, 0.4062, 0.6279, 0.4062, 0.6215, 0.4688, 0.6215, 0.4688, 0.6279, 0.4375, 0.6279, 0.4375, 0.6215, 0.5, 0.6215, 0.5, 0.6279, 0.4688, 0.6279, 0.4688, 0.6215, 0.5312, 0.6215, 0.5312, 0.6279, 0.5, 0.6279, 0.5, 0.6215, 0.5625, 0.6215, 0.5625, 0.6279, 0.5312, 0.6279, 0.5312, 0.6215, 0.5938, 0.6215, 0.5938, 0.6279, 0.5625, 0.6279, 0.5625, 0.6215, 0.625, 0.6215, 0.625, 0.6279, 0.5938, 0.6279, 0.5938, 0.6215, 0.6562, 0.6215, 0.6563, 0.6279, 0.625, 0.6279, 0.625, 0.6215, 0.6875, 0.6215, 0.6875, 0.6279, 0.6563, 0.6279, 0.6562, 0.6215, 0.7188, 0.6215, 0.7188, 0.6279, 0.6875, 0.6279, 0.6875, 0.6215, 0.75, 0.6215, 0.75, 0.6279, 0.7188, 0.6279, 0.7188, 0.6215, 0.7813, 0.6215, 0.7813, 0.6279, 0.75, 0.6279, 0.75, 0.6215, 0.8125, 0.6215, 0.8125, 0.6279, 0.7813, 0.6279, 0.7813, 0.6215, 0.8438, 0.6215, 0.8438, 0.6279, 0.8125, 0.6279, 0.8125, 0.6215, 0.875, 0.6215, 0.875, 0.6279, 0.8438, 0.6279, 0.8438, 0.6215, 0.9062, 0.6215, 0.9062, 0.6279, 0.875, 0.6279, 0.875, 0.6215, 0.9375, 0.6215, 0.9375, 0.6279, 0.9062, 0.6279, 0.9062, 0.6215, 0.9688, 0.6215, 0.9688, 0.6279, 0.9375, 0.6279, 0.9375, 0.6215, 1.0, 0.6215, 1.0, 0.6279, 0.9688, 0.6279, 0.9688, 0.6215, 1.0, 0.6088, 1.0, 0.6152, 0.9688, 0.6152, 0.9688, 0.6088, 0.9688, 0.6088, 0.9688, 0.6152, 0.9375, 0.6152, 0.9375, 0.6088, 0.9375, 0.6088, 0.9375, 0.6152, 0.9062, 0.6152, 0.9062, 0.6088, 0.9062, 0.6088, 0.9062, 0.6152, 0.875, 0.6152, 0.875, 0.6088, 0.875, 0.6088, 0.875, 0.6152, 0.8438, 0.6152, 0.8438, 0.6088, 0.8438, 0.6088, 0.8438, 0.6152, 0.8125, 0.6152, 0.8125, 0.6088, 0.8125, 0.6088, 0.8125, 0.6152, 0.7813, 0.6152, 0.7813, 0.6088, 0.7813, 0.6088, 0.7813, 0.6152, 0.75, 0.6152, 0.75, 0.6088, 0.75, 0.6088, 0.75, 0.6152, 0.7188, 0.6152, 0.7188, 0.6088, 0.7188, 0.6088, 0.7188, 0.6152, 0.6875, 0.6152, 0.6875, 0.6088, 0.6875, 0.6088, 0.6875, 0.6152, 0.6562, 0.6152, 0.6562, 0.6088, 0.6562, 0.6088, 0.6562, 0.6152, 0.625, 0.6152, 0.625, 0.6088, 0.625, 0.6088, 0.625, 0.6152, 0.5938, 0.6152, 0.5938, 0.6088, 0.5938, 0.6088, 0.5938, 0.6152, 0.5625, 0.6152, 0.5625, 0.6088, 0.5625, 0.6088, 0.5625, 0.6152, 0.5312, 0.6152, 0.5312, 0.6088, 0.5312, 0.6088, 0.5312, 0.6152, 0.5, 0.6152, 0.5, 0.6088, 0.5, 0.6088, 0.5, 0.6152, 0.4688, 0.6152, 0.4688, 0.6088, 0.4688, 0.6088, 0.4688, 0.6152, 0.4375, 0.6152, 0.4375, 0.6088, 0.4375, 0.6088, 0.4375, 0.6152, 0.4062, 0.6152, 0.4062, 0.6088, 0.4062, 0.6088, 0.4062, 0.6152, 0.375, 0.6152, 0.375, 0.6088, 0.375, 0.6088, 0.375, 0.6152, 0.3438, 0.6152, 0.3438, 0.6088, 0.3438, 0.6088, 0.3438, 0.6152, 0.3125, 0.6152, 0.3125, 0.6088, 0.3125, 0.6088, 0.3125, 0.6152, 0.2812, 0.6152, 0.2812, 0.6088, 0.2812, 0.6088, 0.2812, 0.6152, 0.25, 0.6152, 0.25, 0.6088, 0.25, 0.6088, 0.25, 0.6152, 0.2188, 0.6152, 0.2188, 0.6088, 0.2188, 0.6088, 0.2188, 0.6152, 0.1875, 0.6152, 0.1875, 0.6088, 0.1875, 0.6088, 0.1875, 0.6152, 0.1562, 0.6152, 0.1562, 0.6088, 0.1562, 0.6088, 0.1562, 0.6152, 0.125, 0.6152, 0.125, 0.6088, 0.125, 0.6088, 0.125, 0.6152, 0.09375, 0.6152, 0.09375, 0.6088, 0.09375, 0.6088, 0.09375, 0.6152, 0.0625, 0.6152, 0.0625, 0.6088, 0.0625, 0.6088, 0.0625, 0.6152, 0.03125, 0.6152, 0.03125, 0.6088, 0.03125, 0.6088, 0.03125, 0.6152, 0.0, 0.6152, 0.0, 0.6088, 1.0, 0.6152, 1.0, 0.6215, 0.9688, 0.6215, 0.9688, 0.6152, 0.9688, 0.6152, 0.9688, 0.6215, 0.9375, 0.6215, 0.9375, 0.6152, 0.9375, 0.6152, 0.9375, 0.6215, 0.9062, 0.6215, 0.9062, 0.6152, 0.9062, 0.6152, 0.9062, 0.6215, 0.875, 0.6215, 0.875, 0.6152, 0.875, 0.6152, 0.875, 0.6215, 0.8438, 0.6215, 0.8438, 0.6152, 0.8438, 0.6152, 0.8438, 0.6215, 0.8125, 0.6215, 0.8125, 0.6152, 0.8125, 0.6152, 0.8125, 0.6215, 0.7813, 0.6215, 0.7813, 0.6152, 0.7813, 0.6152, 0.7813, 0.6215, 0.75, 0.6215, 0.75, 0.6152, 0.75, 0.6152, 0.75, 0.6215, 0.7188, 0.6215, 0.7188, 0.6152, 0.7188, 0.6152, 0.7188, 0.6215, 0.6875, 0.6215, 0.6875, 0.6152, 0.6875, 0.6152, 0.6875, 0.6215, 0.6562, 0.6215, 0.6562, 0.6152, 0.6562, 0.6152, 0.6562, 0.6215, 0.625, 0.6215, 0.625, 0.6152, 0.625, 0.6152, 0.625, 0.6215, 0.5938, 0.6215, 0.5938, 0.6152, 0.5938, 0.6152, 0.5938, 0.6215, 0.5625, 0.6215, 0.5625, 0.6152, 0.5625, 0.6152, 0.5625, 0.6215, 0.5312, 0.6215, 0.5312, 0.6152, 0.5312, 0.6152, 0.5312, 0.6215, 0.5, 0.6215, 0.5, 0.6152, 0.5, 0.6152, 0.5, 0.6215, 0.4688, 0.6215, 0.4688, 0.6152, 0.4688, 0.6152, 0.4688, 0.6215, 0.4375, 0.6215, 0.4375, 0.6152, 0.4375, 0.6152, 0.4375, 0.6215, 0.4062, 0.6215, 0.4062, 0.6152, 0.4062, 0.6152, 0.4062, 0.6215, 0.375, 0.6215, 0.375, 0.6152, 0.375, 0.6152, 0.375, 0.6215, 0.3438, 0.6215, 0.3438, 0.6152, 0.3438, 0.6152, 0.3438, 0.6215, 0.3125, 0.6215, 0.3125, 0.6152, 0.3125, 0.6152, 0.3125, 0.6215, 0.2812, 0.6215, 0.2812, 0.6152, 0.2812, 0.6152, 0.2812, 0.6215, 0.25, 0.6215, 0.25, 0.6152, 0.25, 0.6152, 0.25, 0.6215, 0.2188, 0.6215, 0.2188, 0.6152, 0.2188, 0.6152, 0.2188, 0.6215, 0.1875, 0.6215, 0.1875, 0.6152, 0.1875, 0.6152, 0.1875, 0.6215, 0.1562, 0.6215, 0.1562, 0.6152, 0.1562, 0.6152, 0.1562, 0.6215, 0.125, 0.6215, 0.125, 0.6152, 0.125, 0.6152, 0.125, 0.6215, 0.09375, 0.6215, 0.09375, 0.6152, 0.09375, 0.6152, 0.09375, 0.6215, 0.0625, 0.6215, 0.0625, 0.6152, 0.0625, 0.6152, 0.0625, 0.6215, 0.03125, 0.6215, 0.03125, 0.6152, 0.03125, 0.6152, 0.03125, 0.6215, 0.0, 0.6215, 0.0, 0.6152, 0.03125, 0.6025, 0.03125, 0.6088, 0.0, 0.6088, 0.0, 0.6025, 0.0625, 0.6025, 0.0625, 0.6088, 0.03125, 0.6088, 0.03125, 0.6025, 0.09375, 0.6025, 0.09375, 0.6088, 0.0625, 0.6088, 0.0625, 0.6025, 0.125, 0.6025, 0.125, 0.6088, 0.09375, 0.6088, 0.09375, 0.6025, 0.1562, 0.6025, 0.1562, 0.6088, 0.125, 0.6088, 0.125, 0.6025, 0.1875, 0.6025, 0.1875, 0.6088, 0.1562, 0.6088, 0.1562, 0.6025, 0.2188, 0.6025, 0.2188, 0.6088, 0.1875, 0.6088, 0.1875, 0.6025, 0.25, 0.6025, 0.25, 0.6088, 0.2188, 0.6088, 0.2188, 0.6025, 0.2812, 0.6025, 0.2812, 0.6088, 0.25, 0.6088, 0.25, 0.6025, 0.3125, 0.6025, 0.3125, 0.6088, 0.2812, 0.6088, 0.2812, 0.6025, 0.3437, 0.6025, 0.3438, 0.6088, 0.3125, 0.6088, 0.3125, 0.6025, 0.375, 0.6025, 0.375, 0.6088, 0.3438, 0.6088, 0.3437, 0.6025, 0.4062, 0.6025, 0.4062, 0.6088, 0.375, 0.6088, 0.375, 0.6025, 0.4375, 0.6025, 0.4375, 0.6088, 0.4062, 0.6088, 0.4062, 0.6025, 0.4688, 0.6025, 0.4688, 0.6088, 0.4375, 0.6088, 0.4375, 0.6025, 0.5, 0.6025, 0.5, 0.6088, 0.4688, 0.6088, 0.4688, 0.6025, 0.5312, 0.6025, 0.5312, 0.6088, 0.5, 0.6088, 0.5, 0.6025, 0.5625, 0.6025, 0.5625, 0.6088, 0.5312, 0.6088, 0.5312, 0.6025, 0.5938, 0.6025, 0.5938, 0.6088, 0.5625, 0.6088, 0.5625, 0.6025, 0.625, 0.6025, 0.625, 0.6088, 0.5938, 0.6088, 0.5938, 0.6025, 0.6562, 0.6025, 0.6562, 0.6088, 0.625, 0.6088, 0.625, 0.6025, 0.6875, 0.6025, 0.6875, 0.6088, 0.6562, 0.6088, 0.6562, 0.6025, 0.7188, 0.6025, 0.7188, 0.6088, 0.6875, 0.6088, 0.6875, 0.6025, 0.75, 0.6025, 0.75, 0.6088, 0.7188, 0.6088, 0.7188, 0.6025, 0.7813, 0.6025, 0.7813, 0.6088, 0.75, 0.6088, 0.75, 0.6025, 0.8125, 0.6025, 0.8125, 0.6088, 0.7813, 0.6088, 0.7813, 0.6025, 0.8438, 0.6025, 0.8438, 0.6088, 0.8125, 0.6088, 0.8125, 0.6025, 0.875, 0.6025, 0.875, 0.6088, 0.8438, 0.6088, 0.8438, 0.6025, 0.9062, 0.6025, 0.9062, 0.6088, 0.875, 0.6088, 0.875, 0.6025, 0.9375, 0.6025, 0.9375, 0.6088, 0.9062, 0.6088, 0.9062, 0.6025, 0.9688, 0.6025, 0.9688, 0.6088, 0.9375, 0.6088, 0.9375, 0.6025, 1.0, 0.6025, 1.0, 0.6088, 0.9688, 0.6088, 0.9688, 0.6025])
me_cylinder.materials.append(mat_pack)
me_cylinder.materials.append(mat_label)
me_cylinder.use_remesh_fix_poles = True
me_cylinder.use_remesh_preserve_attributes = False
me_cylinder.use_mirror_vertex_groups = False
me_cylinder.update()

# ---- objects
ob_pack = bpy.data.objects.new('Pack', me_cylinder)

# ---- transforms, parenting, visibility, modifiers, constraints
ob_pack.location = (0.0, 0.0, 0.0)
ob_pack.lineart.crease_threshold = 0.0

# ---- collection membership
col_collection.objects.link(ob_pack)

# ---- scene / render settings (as saved in the file)
scene.frame_start = 1; scene.frame_end = 250; scene.frame_set(1)
scene.render.engine = 'CYCLES'
scene.cycles.use_denoising = False
scene.cycles.samples = 128
scene.cycles.sampling_pattern = 'TABULATED_SOBOL'
scene.cycles.use_adaptive_sampling = False
scene.cycles.use_light_tree = False
scene.view_settings.view_transform = 'Filmic'
bpy.context.view_layer.update()

# ---- added for rendering (the .blend has no active camera and no usable light): camera, sun
cam_auto = bpy.data.cameras.new('AutoCamera')
cam_auto.lens = 50.0
cam_auto.sensor_width = 36.0
cam_auto.clip_end = 1000.0
ob_auto_camera = bpy.data.objects.new('AutoCamera', cam_auto)
scene.collection.objects.link(ob_auto_camera)
ob_auto_camera.location = (3.88667, -4.67383, 4.66954)
ob_auto_camera.rotation_euler = (1.09748, -7.21219e-08, 0.694738)
scene.camera = ob_auto_camera
light_auto_sun = bpy.data.lights.new('AutoSun', 'SUN')
light_auto_sun.energy = 3.0
light_auto_sun.angle = 0.0523599
ob_auto_sun = bpy.data.objects.new('AutoSun', light_auto_sun)
scene.collection.objects.link(ob_auto_sun)
ob_auto_sun.rotation_euler = (0.872665, 0.174533, 0.523599)
bpy.context.view_layer.update()
